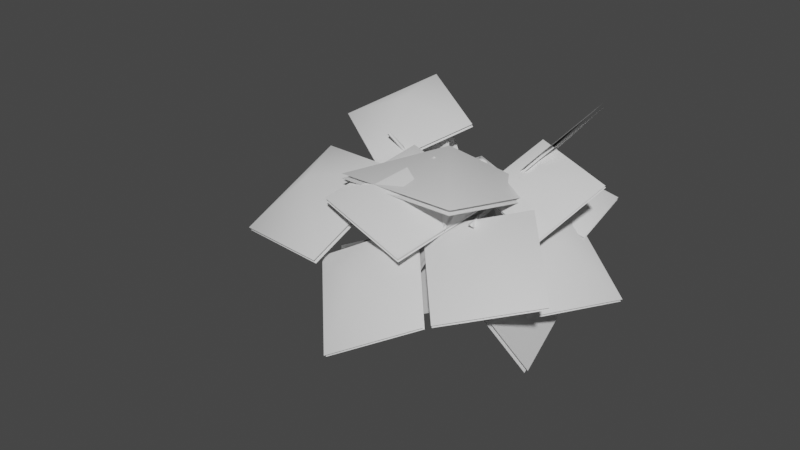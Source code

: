 # Source: fe_canopy_01-01-6.blend  (saved by Blender 3.0.42; exported with 4.5.12 LTS)
import bpy
from mathutils import Matrix  # noqa: F401  (used for matrix-valued properties, if any)

bpy.ops.wm.read_factory_settings(use_empty=True)
scene = bpy.context.scene
scene.name = 'Scene'

# ---- collections
col_collection_2 = bpy.data.collections.new('Collection 2'); scene.collection.children.link(col_collection_2)

# ---- materials (node trees are filled in below, after node groups)
mat_material = bpy.data.materials.new('Material')
mat_material.use_transparent_shadow = False

# ---- material node trees
mat_material.use_nodes = True; mat_material.node_tree.nodes.clear()
_N = mat_material.node_tree.nodes; _L = mat_material.node_tree.links
n0 = _N.new('ShaderNodeBsdfPrincipled'); n0.name = 'Principled BSDF'; n0.location = (10, 300)
n0.distribution = 'GGX'
n0.subsurface_method = 'RANDOM_WALK_SKIN'
n0.inputs[3].default_value = 1.45
n0.inputs[27].default_value = (0.0, 0.0, 0.0, 1.0)
n0.inputs[28].default_value = 1.0
n1 = _N.new('ShaderNodeOutputMaterial'); n1.name = 'Material Output'; n1.location = (300, 300)
_L.new(n0.outputs[0], n1.inputs[0])
n1.is_active_output = True

# ---- world
world_world = bpy.data.worlds.new('World'); scene.world = world_world
world_world.use_nodes = True; world_world.node_tree.nodes.clear()
_N = world_world.node_tree.nodes; _L = world_world.node_tree.links
n0 = _N.new('ShaderNodeOutputWorld'); n0.name = 'World Output'; n0.location = (300, 300)
n1 = _N.new('ShaderNodeBackground'); n1.name = 'Background'; n1.location = (10, 300)
n1.inputs[0].default_value = (0.05088, 0.05088, 0.05088, 1.0)
_L.new(n1.outputs[0], n0.inputs[0])
n0.is_active_output = True
world_world.color = (0.05088, 0.05088, 0.05088)
world_world.use_sun_shadow = False
world_world.sun_shadow_jitter_overblur = 0.0

# ---- meshes
me_0x07719003_gmdl = bpy.data.meshes.new('0x07719003.gmdl')
me_0x07719003_gmdl.from_pydata([(0.0569, 0.02308, 0.009961), (0.01811, 0.003598, -0.04937), (-0.005973, 0.07351, -0.01697), (0.01041, 0.05054, 0.05984), (-0.03659, -0.3046, 0.05002), (0.0235, -0.3085, 0.01026), (-0.1529, -1.137, 0.2781), (-0.1196, -1.163, 0.2576), (-0.1012, -1.145, 0.2944), (-0.02089, -0.5151, -0.0148), (0.02971, -0.4601, -0.03106), (0.1886, -0.6335, -0.1176), (0.1044, -0.691, -0.1525), (-0.07472, -0.4488, 0.0005635), (-0.08381, -0.3051, -0.05305), (-0.01207, -0.3075, -0.05506), (-0.05771, 0.01413, -0.04957), (-0.07141, 0.04492, 0.01917), (-0.09634, -0.2945, 0.01311), (-0.06365, -0.4736, 0.06343), (-0.02089, -0.5151, -0.0148), (0.1088, -0.7275, -0.04707), (-0.0152, -0.548, 0.04689), (0.0619, -0.5106, 0.03895), (0.1959, -0.6708, -0.02421), (0.5632, -0.7162, 0.09207), (0.6118, -0.6906, 0.06259), (0.6005, -0.6738, 0.1035), (-0.3944, -0.6652, 0.08631), (-0.3625, -0.6706, 0.1231), (-0.3894, -0.6083, 0.1051), (0.3346, -0.5418, -0.06338), (0.3454, -0.597, -0.04419), (0.1999, -0.7558, -0.1003), (0.3232, -0.5531, -0.01567), (0.3792, -0.546, -0.0613), (0.6118, -0.6906, 0.06259), (0.3757, -0.5447, -0.006085), (0.3757, -0.5447, -0.006085), (-0.1052, -0.8031, -0.02544), (-0.154, -0.8031, 0.02015), (-0.2198, -0.7091, 0.1291), (-0.2727, -0.6798, 0.07245), (-0.2697, -0.6378, 0.1272), (0.0235, -0.3085, 0.01026), (-0.03502, -0.616, 0.4697), (-0.0196, -0.6907, 0.438), (0.04358, -0.6251, 0.4526), (0.003718, -0.4414, 0.09713), (0.03336, -0.4999, 0.07817), (0.06121, -0.4272, 0.1131), (0.06121, -0.4272, 0.1131), (-0.4138, -0.8752, 0.006729), (-0.4115, -0.8745, -0.07118), (-0.3725, -0.9573, -0.07029), (-0.07803, -0.8371, 0.03597), (-0.1495, -0.8553, 0.02329), (-0.1299, -0.8603, -0.01589), (-0.1495, -0.8553, 0.02329), (-0.1012, -1.145, 0.2944), (-0.4115, -0.8745, -0.07118), (-0.4115, -0.8745, -0.07118), (-0.3894, -0.6083, 0.1051), (-0.07141, 0.04492, 0.01917), (-0.05771, 0.01413, -0.04957), (0.0569, 0.02308, 0.009961), (0.4311, -0.2931, 0.09889), (0.4193, -0.3167, 0.1306), (0.4695, -0.3214, 0.09775), (0.3757, -0.5447, -0.006085), (0.1959, -0.6708, -0.02421), (0.888, -0.3695, -0.1201), (0.2015, -0.4817, 0.0877), (0.5561, -0.0819, 0.2069), (0.5634, -0.08367, 0.2299), (0.8037, 0.344, -0.01335), (0.1172, 0.2318, 0.1945), (0.8952, -0.3713, -0.09736), (0.2088, -0.4835, 0.1107), (0.11, 0.2335, 0.1715), (0.7964, 0.3458, -0.03634), (0.2645, -0.9966, 0.05187), (0.6177, -0.1398, -0.04427), (0.9274, -0.7704, -0.004412), (0.9424, -0.7737, 0.02274), (1.017, -1.352, -0.3653), (1.37, -0.4952, -0.4613), (0.2793, -0.9998, 0.07866), (0.6326, -0.1431, -0.01712), (1.355, -0.4919, -0.4884), (1.002, -1.349, -0.3924), (-0.3101, -1.217, -0.2411), (-0.04902, -0.9884, 0.4198), (-0.07691, -1.5, 0.186), (-0.09401, -1.514, 0.1976), (0.1476, -1.806, -0.2182), (0.4086, -1.578, 0.4427), (-0.327, -1.23, -0.2297), (-0.06612, -1.002, 0.4313), (0.4257, -1.564, 0.4312), (0.1647, -1.792, -0.2297), (-0.3923, -0.3584, 0.06234), (-0.01125, -1.418, -0.1259), (-0.6838, -0.9839, -0.4484), (-0.7162, -0.9971, -0.4348), (-0.877, -0.3549, -0.9708), (-0.496, -1.414, -1.159), (-0.4244, -0.3715, 0.0757), (-0.04373, -1.431, -0.1123), (-0.4635, -1.401, -1.172), (-0.8445, -0.3417, -0.9843), (-0.003436, -0.251, 0.1622), (-0.3424, -0.7751, -0.07774), (-0.497, -0.3544, 0.1536), (-0.5043, -0.3591, 0.1741), (-0.5439, 0.1352, 0.08209), (-0.8829, -0.3889, -0.1578), (-0.01064, -0.2556, 0.1825), (-0.3497, -0.7797, -0.05722), (-0.8756, -0.3842, -0.1783), (-0.5366, 0.1399, 0.06157), (-0.5155, -0.5172, 0.2251), (0.6775, -0.6328, 0.3086), (0.0005592, -1.095, 0.6947), (-0.001388, -1.087, 0.7338), (-0.6476, -1.679, 0.5035), (0.5453, -1.795, 0.5872), (-0.5174, -0.5091, 0.2637), (0.6755, -0.6246, 0.3477), (0.5473, -1.803, 0.548), (-0.6456, -1.687, 0.4644), (0.5974, -0.835, 0.6103), (-0.01862, -0.4947, -0.0395), (0.1389, 0.3954, 0.2774), (0.755, 0.05508, 0.9271), (0.5738, -0.8382, 0.6309), (0.7311, 0.05185, 0.948), (0.115, 0.3922, 0.2983), (-0.04248, -0.4979, -0.01857), (0.8147, -0.5727, -0.8226), (0.1077, -0.7304, -0.06891), (0.4539, -1.709, 0.05101), (1.161, -1.552, -0.7026), (0.7921, -0.5836, -0.8461), (1.138, -1.563, -0.7264), (0.431, -1.72, 0.02722), (0.08481, -0.7414, -0.09271), (-0.6016, -0.7239, -0.4042), (-0.09708, -0.6043, 0.006047), (-0.5076, -0.368, 0.443), (-1.012, -0.4877, 0.03281), (-0.5993, -0.7045, -0.4124), (-1.01, -0.4681, 0.02444), (-0.5052, -0.3484, 0.4346), (-0.09469, -0.5846, -0.002322), (-0.4147, -1.253, -0.2739), (-0.09711, -0.7548, 0.04312), (0.05153, -0.4738, -0.5476), (-0.2662, -0.9724, -0.8647), (-0.3959, -1.265, -0.2747), (-0.2471, -0.984, -0.8654), (0.07057, -0.4855, -0.5484), (-0.07807, -0.7665, 0.04237)], [], [(0, 1, 2), (4, 5, 3), (3, 5, 0), (6, 7, 8), (9, 10, 12), (10, 11, 12), (15, 10, 14), (13, 14, 10), (1, 16, 2), (16, 17, 2), (17, 3, 2), (3, 0, 2), (19, 18, 13), (18, 14, 13), (22, 20, 21), (20, 12, 21), (10, 23, 11), (23, 24, 11), (25, 26, 27), (28, 29, 30), (33, 11, 32), (11, 31, 32), (11, 24, 31), (24, 34, 31), (35, 36, 32), (32, 36, 25), (35, 37, 26), (37, 27, 26), (27, 38, 25), (38, 32, 25), (12, 39, 21), (39, 40, 21), (41, 42, 9), (13, 9, 42), (9, 22, 41), (19, 43, 22), (22, 43, 41), (13, 42, 19), (19, 42, 43), (23, 10, 44), (44, 10, 15), (45, 46, 47), (19, 48, 18), (48, 4, 18), (49, 5, 50), (50, 4, 48), (48, 49, 45), (49, 46, 45), (50, 47, 49), (49, 47, 46), (48, 45, 51), (51, 45, 47), (52, 53, 54), (55, 40, 56), (39, 55, 57), (7, 57, 8), (57, 55, 8), (57, 7, 58), (58, 7, 6), (6, 59, 56), (55, 56, 59), (52, 40, 60), (40, 39, 60), (54, 61, 57), (39, 57, 61), (57, 56, 54), (40, 52, 56), (56, 52, 54), (42, 41, 28), (41, 29, 28), (28, 62, 42), (43, 42, 62), (41, 43, 29), (43, 30, 29), (12, 11, 33), (21, 40, 33), (33, 40, 55), (24, 21, 33), (4, 3, 18), (17, 18, 3), (18, 63, 14), (63, 16, 14), (1, 15, 64), (14, 64, 15), (5, 15, 65), (15, 1, 65), (22, 48, 19), (33, 32, 24), (24, 32, 34), (31, 35, 32), (34, 32, 37), (66, 67, 68), (31, 34, 66), (34, 67, 66), (34, 69, 67), (69, 68, 67), (37, 35, 68), (31, 66, 35), (35, 66, 68), (21, 70, 22), (70, 23, 22), (49, 22, 23), (9, 13, 10), (23, 5, 49), (5, 4, 50), (48, 22, 49), (12, 33, 39), (33, 55, 39), (71, 72, 73), (74, 75, 76), (77, 75, 74), (78, 74, 76), (77, 74, 78), (73, 72, 79), (80, 73, 79), (71, 73, 80), (81, 82, 83), (84, 85, 86), (87, 85, 84), (88, 84, 86), (87, 84, 88), (83, 82, 89), (90, 83, 89), (81, 83, 90), (91, 92, 93), (94, 95, 96), (97, 95, 94), (98, 94, 96), (97, 94, 98), (93, 92, 99), (100, 93, 99), (91, 93, 100), (101, 102, 103), (104, 105, 106), (107, 105, 104), (108, 104, 106), (107, 104, 108), (103, 102, 109), (110, 103, 109), (101, 103, 110), (111, 112, 113), (114, 115, 116), (117, 115, 114), (118, 114, 116), (117, 114, 118), (113, 112, 119), (120, 113, 119), (111, 113, 120), (121, 122, 123), (124, 125, 126), (127, 125, 124), (128, 124, 126), (127, 124, 128), (123, 122, 129), (130, 123, 129), (121, 123, 130), (131, 132, 134), (132, 133, 134), (135, 136, 138), (136, 137, 138), (139, 140, 142), (140, 141, 142), (143, 144, 146), (144, 145, 146), (147, 148, 150), (148, 149, 150), (151, 152, 154), (152, 153, 154), (155, 156, 158), (156, 157, 158), (159, 160, 162), (160, 161, 162)])
me_0x07719003_gmdl.polygons.foreach_set('use_smooth', [True] * 172)
_uv = me_0x07719003_gmdl.uv_layers.new(name='UVMap')
_uv.uv.foreach_set('vector', [0.1351, -0.6305, 0.1347, -0.6272, 0.1345, -0.6253, 0.1707, -0.6249, 0.1705, -0.6264, 0.1347, -0.6272, 0.1347, -0.6272, 0.1705, -0.6264, 0.1351, -0.6305, 0.295, -0.5876, 0.2952, -0.5882, 0.2966, -0.59, 0.1939, -0.6147, 0.187, -0.6208, 0.2293, -0.6106, 0.187, -0.6208, 0.2293, -0.6157, 0.2293, -0.6106, 0.1681, -0.6231, 0.187, -0.6208, 0.1674, -0.6174, 0.1838, -0.6149, 0.1674, -0.6174, 0.187, -0.6208, 0.1347, -0.6272, 0.134, -0.6214, 0.1345, -0.6253, 0.134, -0.6214, 0.1339, -0.6208, 0.1345, -0.6253, 0.1339, -0.6208, 0.1347, -0.6272, 0.1345, -0.6253, 0.1347, -0.6272, 0.1351, -0.6305, 0.1345, -0.6253, 0.1851, -0.6157, 0.1682, -0.6169, 0.1838, -0.6149, 0.1682, -0.6169, 0.1674, -0.6174, 0.1838, -0.6149, 0.1949, -0.6154, 0.1939, -0.6147, 0.2289, -0.6116, 0.1939, -0.6147, 0.2293, -0.6106, 0.2289, -0.6116, 0.187, -0.6208, 0.1879, -0.624, 0.2293, -0.6157, 0.1879, -0.624, 0.2294, -0.6166, 0.2293, -0.6157, 0.2812, -0.6271, 0.2797, -0.6294, 0.2799, -0.6295, 0.2251, -0.5787, 0.2273, -0.5805, 0.2259, -0.578, 0.2387, -0.6142, 0.2293, -0.6157, 0.2553, -0.6196, 0.2293, -0.6157, 0.2497, -0.6226, 0.2553, -0.6196, 0.2293, -0.6157, 0.2294, -0.6166, 0.2497, -0.6226, 0.2294, -0.6166, 0.25, -0.6228, 0.2497, -0.6226, 0.2564, -0.6239, 0.2797, -0.6294, 0.2553, -0.6196, 0.2553, -0.6196, 0.2797, -0.6294, 0.2812, -0.6271, 0.2564, -0.6239, 0.257, -0.6244, 0.2797, -0.6294, 0.257, -0.6244, 0.2799, -0.6295, 0.2797, -0.6294, 0.2799, -0.6295, 0.257, -0.6244, 0.2812, -0.6271, 0.257, -0.6244, 0.2553, -0.6196, 0.2812, -0.6271, 0.2293, -0.6106, 0.2697, -0.5937, 0.2289, -0.6116, 0.2697, -0.5937, 0.2687, -0.5936, 0.2289, -0.6116, 0.2019, -0.6, 0.1974, -0.5987, 0.1939, -0.6147, 0.1838, -0.6149, 0.1939, -0.6147, 0.1974, -0.5987, 0.1939, -0.6147, 0.1949, -0.6154, 0.2019, -0.6, 0.1851, -0.6157, 0.1972, -0.5979, 0.1949, -0.6154, 0.1949, -0.6154, 0.1972, -0.5979, 0.2019, -0.6, 0.1838, -0.6149, 0.1974, -0.5987, 0.1851, -0.6157, 0.1851, -0.6157, 0.1974, -0.5987, 0.1972, -0.5979, 0.1879, -0.624, 0.187, -0.6208, 0.1705, -0.6264, 0.1705, -0.6264, 0.187, -0.6208, 0.1681, -0.6231, 0.2302, -0.6441, 0.2314, -0.6417, 0.2307, -0.6448, 0.1851, -0.6157, 0.19, -0.6269, 0.1682, -0.6169, 0.19, -0.6269, 0.1707, -0.6249, 0.1682, -0.6169, 0.1967, -0.6281, 0.1705, -0.6264, 0.1942, -0.6322, 0.1942, -0.6322, 0.1707, -0.6249, 0.19, -0.6269, 0.19, -0.6269, 0.1967, -0.6281, 0.2302, -0.6441, 0.1967, -0.6281, 0.2314, -0.6417, 0.2302, -0.6441, 0.1942, -0.6322, 0.2307, -0.6448, 0.1967, -0.6281, 0.1967, -0.6281, 0.2307, -0.6448, 0.2314, -0.6417, 0.19, -0.6269, 0.2302, -0.6441, 0.1942, -0.6322, 0.1942, -0.6322, 0.2302, -0.6441, 0.2307, -0.6448, 0.2776, -0.5731, 0.2778, -0.5729, 0.2806, -0.573, 0.2737, -0.5968, 0.2687, -0.5936, 0.2745, -0.5917, 0.2697, -0.5937, 0.2737, -0.5968, 0.2744, -0.5917, 0.2952, -0.5882, 0.2744, -0.5917, 0.2966, -0.59, 0.2744, -0.5917, 0.2737, -0.5968, 0.2966, -0.59, 0.2744, -0.5917, 0.2952, -0.5882, 0.2745, -0.5917, 0.2745, -0.5917, 0.2952, -0.5882, 0.295, -0.5876, 0.295, -0.5876, 0.2966, -0.59, 0.2745, -0.5917, 0.2737, -0.5968, 0.2745, -0.5917, 0.2966, -0.59, 0.2776, -0.5731, 0.2687, -0.5936, 0.2778, -0.5729, 0.2687, -0.5936, 0.2697, -0.5937, 0.2778, -0.5729, 0.2806, -0.573, 0.2778, -0.5729, 0.2744, -0.5917, 0.2697, -0.5937, 0.2744, -0.5917, 0.2778, -0.5729, 0.2744, -0.5917, 0.2745, -0.5917, 0.2806, -0.573, 0.2687, -0.5936, 0.2776, -0.5731, 0.2745, -0.5917, 0.2745, -0.5917, 0.2776, -0.5731, 0.2806, -0.573, 0.1974, -0.5987, 0.2019, -0.6, 0.2251, -0.5787, 0.2019, -0.6, 0.2273, -0.5805, 0.2251, -0.5787, 0.2251, -0.5787, 0.2259, -0.578, 0.1974, -0.5987, 0.1972, -0.5979, 0.1974, -0.5987, 0.2259, -0.578, 0.2019, -0.6, 0.1972, -0.5979, 0.2273, -0.5805, 0.1972, -0.5979, 0.2259, -0.578, 0.2273, -0.5805, 0.2293, -0.6106, 0.2293, -0.6157, 0.2387, -0.6142, 0.2289, -0.6116, 0.2687, -0.5936, 0.2387, -0.6142, 0.2387, -0.6142, 0.2687, -0.5936, 0.2737, -0.5968, 0.2294, -0.6166, 0.2289, -0.6116, 0.2387, -0.6142, 0.1707, -0.6249, 0.1347, -0.6272, 0.1682, -0.6169, 0.1339, -0.6208, 0.1682, -0.6169, 0.1347, -0.6272, 0.1682, -0.6169, 0.1339, -0.6208, 0.1674, -0.6174, 0.1339, -0.6208, 0.134, -0.6214, 0.1674, -0.6174, 0.1347, -0.6272, 0.1681, -0.6231, 0.134, -0.6214, 0.1674, -0.6174, 0.134, -0.6214, 0.1681, -0.6231, 0.1705, -0.6264, 0.1681, -0.6231, 0.1351, -0.6305, 0.1681, -0.6231, 0.1347, -0.6272, 0.1351, -0.6305, 0.1949, -0.6154, 0.19, -0.6269, 0.1851, -0.6157, 0.2387, -0.6142, 0.2553, -0.6196, 0.2294, -0.6166, 0.2294, -0.6166, 0.2553, -0.6196, 0.25, -0.6228, 0.2497, -0.6226, 0.2564, -0.6239, 0.2553, -0.6196, 0.25, -0.6228, 0.2553, -0.6196, 0.257, -0.6244, 0.2637, -0.6405, 0.2639, -0.6405, 0.2672, -0.6397, 0.2497, -0.6226, 0.25, -0.6228, 0.2637, -0.6405, 0.25, -0.6228, 0.2639, -0.6405, 0.2637, -0.6405, 0.25, -0.6228, 0.257, -0.6244, 0.2639, -0.6405, 0.257, -0.6244, 0.2672, -0.6397, 0.2639, -0.6405, 0.257, -0.6244, 0.2564, -0.6239, 0.2672, -0.6397, 0.2497, -0.6226, 0.2637, -0.6405, 0.2564, -0.6239, 0.2564, -0.6239, 0.2637, -0.6405, 0.2672, -0.6397, 0.2289, -0.6116, 0.2294, -0.6166, 0.1949, -0.6154, 0.2294, -0.6166, 0.1879, -0.624, 0.1949, -0.6154, 0.1967, -0.6281, 0.1949, -0.6154, 0.1879, -0.624, 0.1939, -0.6147, 0.1838, -0.6149, 0.187, -0.6208, 0.1879, -0.624, 0.1705, -0.6264, 0.1967, -0.6281, 0.1705, -0.6264, 0.1707, -0.6249, 0.1942, -0.6322, 0.19, -0.6269, 0.1949, -0.6154, 0.1967, -0.6281, 0.2293, -0.6106, 0.2387, -0.6142, 0.2697, -0.5937, 0.2387, -0.6142, 0.2737, -0.5968, 0.2697, -0.5937, 0.1086, -0.5809, 0.2026, -0.5798, 0.1572, -0.529, 0.05845, -0.529, 0.00946, -0.4777, 0.1045, -0.4781, 0.009822, -0.5809, 0.00946, -0.4777, 0.05845, -0.529, 0.1038, -0.5798, 0.05845, -0.529, 0.1045, -0.4781, 0.009822, -0.5809, 0.05845, -0.529, 0.1038, -0.5798, 0.1572, -0.529, 0.2026, -0.5798, 0.2033, -0.4781, 0.1082, -0.4777, 0.1572, -0.529, 0.2033, -0.4781, 0.1086, -0.5809, 0.1572, -0.529, 0.1082, -0.4777, 0.129, -0.4699, 0.2442, -0.4699, 0.1866, -0.4124, 0.06502, -0.4124, 0.007437, -0.3549, 0.1226, -0.3549, 0.007437, -0.4699, 0.007437, -0.3549, 0.06502, -0.4124, 0.1226, -0.4699, 0.06502, -0.4124, 0.1226, -0.3549, 0.007437, -0.4699, 0.06502, -0.4124, 0.1226, -0.4699, 0.1866, -0.4124, 0.2442, -0.4699, 0.2442, -0.3549, 0.129, -0.3549, 0.1866, -0.4124, 0.2442, -0.3549, 0.129, -0.4699, 0.1866, -0.4124, 0.129, -0.3549, 0.1077, -0.5812, 0.2036, -0.5803, 0.1568, -0.5283, 0.05803, -0.5283, 0.009986, -0.4778, 0.1048, -0.4782, 0.008864, -0.5812, 0.009986, -0.4778, 0.05803, -0.5283, 0.1048, -0.5803, 0.05803, -0.5283, 0.1048, -0.4782, 0.008864, -0.5812, 0.05803, -0.5283, 0.1048, -0.5803, 0.1568, -0.5283, 0.2036, -0.5803, 0.2036, -0.4782, 0.1088, -0.4778, 0.1568, -0.5283, 0.2036, -0.4782, 0.1077, -0.5812, 0.1568, -0.5283, 0.1088, -0.4778, 0.129, -0.4699, 0.2442, -0.4699, 0.1866, -0.4124, 0.06502, -0.4124, 0.007437, -0.3549, 0.1226, -0.3549, 0.007437, -0.4699, 0.007437, -0.3549, 0.06502, -0.4124, 0.1226, -0.4699, 0.06502, -0.4124, 0.1226, -0.3549, 0.007437, -0.4699, 0.06502, -0.4124, 0.1226, -0.4699, 0.1866, -0.4124, 0.2442, -0.4699, 0.2442, -0.3549, 0.129, -0.3549, 0.1866, -0.4124, 0.2442, -0.3549, 0.129, -0.4699, 0.1866, -0.4124, 0.129, -0.3549, 0.1089, -0.5796, 0.2036, -0.5803, 0.1571, -0.5291, 0.05835, -0.5291, 0.01008, -0.4771, 0.1048, -0.4784, 0.01008, -0.5796, 0.01008, -0.4771, 0.05835, -0.5291, 0.1048, -0.5803, 0.05835, -0.5291, 0.1048, -0.4784, 0.01008, -0.5796, 0.05835, -0.5291, 0.1048, -0.5803, 0.1571, -0.5291, 0.2036, -0.5803, 0.2036, -0.4784, 0.1089, -0.4771, 0.1571, -0.5291, 0.2036, -0.4784, 0.1089, -0.5796, 0.1571, -0.5291, 0.1089, -0.4771, 0.129, -0.4699, 0.2442, -0.4699, 0.1866, -0.4124, 0.06502, -0.4124, 0.007437, -0.3549, 0.1226, -0.3549, 0.007437, -0.4699, 0.007437, -0.3549, 0.06502, -0.4124, 0.1226, -0.4699, 0.06502, -0.4124, 0.1226, -0.3549, 0.007437, -0.4699, 0.06502, -0.4124, 0.1226, -0.4699, 0.1866, -0.4124, 0.2442, -0.4699, 0.2442, -0.3549, 0.129, -0.3549, 0.1866, -0.4124, 0.2442, -0.3549, 0.129, -0.4699, 0.1866, -0.4124, 0.129, -0.3549, 0.2156, -0.5574, 0.29, -0.5565, 0.2153, -0.4808, 0.29, -0.5565, 0.2906, -0.4811, 0.2153, -0.4808, 0.2156, -0.5574, 0.2153, -0.4808, 0.29, -0.5565, 0.2153, -0.4808, 0.2906, -0.4811, 0.29, -0.5565, 0.2156, -0.5574, 0.29, -0.5565, 0.2153, -0.4808, 0.29, -0.5565, 0.2906, -0.4811, 0.2153, -0.4808, 0.2156, -0.5574, 0.2153, -0.4808, 0.29, -0.5565, 0.2153, -0.4808, 0.2906, -0.4811, 0.29, -0.5565, 0.2156, -0.5574, 0.29, -0.5565, 0.2153, -0.4808, 0.29, -0.5565, 0.2906, -0.4811, 0.2153, -0.4808, 0.2156, -0.5574, 0.2153, -0.4808, 0.29, -0.5565, 0.2153, -0.4808, 0.2906, -0.4811, 0.29, -0.5565, 0.2156, -0.5574, 0.29, -0.5565, 0.2153, -0.4808, 0.29, -0.5565, 0.2906, -0.4811, 0.2153, -0.4808, 0.2156, -0.5574, 0.2153, -0.4808, 0.29, -0.5565, 0.2153, -0.4808, 0.2906, -0.4811, 0.29, -0.5565])
me_0x07719003_gmdl.use_remesh_fix_poles = True
me_0x07719003_gmdl.use_remesh_preserve_attributes = False
me_0x07719003_gmdl.update()
me_0x077041c6_gmdl = bpy.data.meshes.new('0x077041C6.gmdl')
me_0x077041c6_gmdl.from_pydata([(0.05764, 0.03908, 0.02501), (0.01886, 0.0196, -0.03432), (-0.005227, 0.08951, -0.001922), (0.01115, 0.06654, 0.07489), (-0.03728, -0.4305, 0.04654), (0.02204, -0.4493, 0.007059), (0.04576, -1.976, 0.2552), (0.04974, -1.984, 0.238), (0.06585, -1.978, 0.2448), (-0.1527, -0.7735, 0.02805), (-0.08645, -0.7441, 0.003774), (-0.02206, -1.081, -0.03992), (-0.08255, -1.098, -0.04777), (-0.1788, -0.6908, 0.02966), (-0.08474, -0.4319, -0.05641), (-0.01344, -0.4477, -0.05831), (-0.05696, 0.03013, -0.03452), (-0.07066, 0.06092, 0.03422), (-0.09519, -0.4127, 0.008768), (-0.175, -0.7064, 0.09626), (-0.1527, -0.7735, 0.02805), (-0.07265, -1.121, 0.01314), (-0.157, -0.7948, 0.0948), (-0.07194, -0.7895, 0.08265), (-0.01233, -1.104, 0.01374), (0.5144, -1.493, 0.3659), (0.5614, -1.487, 0.3492), (0.5544, -1.478, 0.384), (-0.7164, -1.004, 0.6346), (-0.6981, -1.012, 0.6509), (-0.7091, -0.9765, 0.6499), (0.3228, -1.074, 0.1961), (0.3131, -1.129, 0.2083), (-0.03431, -1.152, -0.02831), (0.3004, -1.089, 0.2412), (0.3557, -1.102, 0.2057), (0.5614, -1.487, 0.3492), (0.3477, -1.109, 0.2482), (0.3477, -1.109, 0.2482), (-0.2165, -1.48, 0.03769), (-0.2202, -1.49, 0.103), (-0.4505, -0.8834, 0.3572), (-0.4752, -0.8607, 0.3262), (-0.4663, -0.8374, 0.3551), (0.02204, -0.4493, 0.007059), (-0.03176, -1.247, 0.7137), (-0.03247, -1.278, 0.6743), (0.0127, -1.25, 0.6921), (-0.09943, -0.6949, 0.1257), (-0.09333, -0.7625, 0.1184), (-0.04012, -0.6996, 0.1406), (-0.04012, -0.6996, 0.1406), (-0.5534, -1.655, 0.2866), (-0.5651, -1.653, 0.2738), (-0.5589, -1.67, 0.2649), (-0.1553, -1.518, 0.05722), (-0.2155, -1.541, 0.09385), (-0.2284, -1.539, 0.05206), (-0.2155, -1.541, 0.09385), (0.06585, -1.978, 0.2448), (-0.5651, -1.653, 0.2738), (-0.5651, -1.653, 0.2738), (-0.7091, -0.9765, 0.6499), (-0.07066, 0.06092, 0.03422), (-0.05696, 0.03013, -0.03452), (0.05764, 0.03908, 0.02501), (0.5792, -0.847, 0.5293), (0.5553, -0.8681, 0.5531), (0.6013, -0.8869, 0.5231), (0.3477, -1.109, 0.2482), (-0.01233, -1.104, 0.01374), (0.9257, -1.123, 0.1915), (0.2283, -0.9779, 0.3569), (0.7005, -0.8266, 0.5984), (0.7032, -0.838, 0.6197), (1.133, -0.5059, 0.5252), (0.436, -0.3608, 0.6908), (0.9283, -1.134, 0.2125), (0.231, -0.9893, 0.3783), (0.4333, -0.3494, 0.6695), (1.131, -0.4944, 0.5039), (0.133, -1.568, 0.2166), (0.8265, -1.043, 0.4008), (0.784, -1.704, 0.3012), (0.7882, -1.719, 0.3267), (0.6788, -2.152, -0.174), (1.372, -1.627, 0.01026), (0.1372, -1.582, 0.2418), (0.8307, -1.057, 0.4263), (1.368, -1.612, -0.01519), (0.6745, -2.137, -0.1995), (-0.6233, -1.927, -0.1399), (0.1021, -1.599, 0.2508), (-0.02253, -2.197, -0.02245), (-0.02447, -2.217, -0.001453), (-0.1185, -2.489, -0.6057), (0.6069, -2.161, -0.2149), (-0.6252, -1.947, -0.1192), (0.1002, -1.62, 0.2718), (0.6089, -2.14, -0.2359), (-0.1165, -2.468, -0.6267), (-0.3849, -1.201, 0.4329), (-0.5345, -2.115, -0.08722), (-1.033, -1.663, 0.3473), (-1.041, -1.68, 0.3778), (-1.418, -0.974, 0.3311), (-1.567, -1.888, -0.1889), (-0.3926, -1.217, 0.4631), (-0.5423, -2.131, -0.05668), (-1.56, -1.872, -0.2195), (-1.41, -0.9579, 0.3006), (-0.2194, -0.4511, 0.6619), (-0.6988, -1.141, 0.3615), (-0.8421, -0.6589, 0.8087), (-0.843, -0.6702, 0.8361), (-0.9719, -0.01015, 0.8507), (-1.451, -0.6997, 0.5504), (-0.2203, -0.4623, 0.689), (-0.6997, -1.152, 0.3889), (-1.45, -0.6884, 0.523), (-0.971, 0.001164, 0.8232), (-0.437, -0.9803, 0.5827), (0.4728, -1.148, 0.4043), (-0.05347, -1.578, 0.6129), (-0.04923, -1.587, 0.6428), (-0.6422, -1.878, 0.3812), (0.2676, -2.046, 0.2029), (-0.4328, -0.9889, 0.6121), (0.4771, -1.157, 0.4341), (0.2634, -2.037, 0.1731), (-0.6464, -1.869, 0.3514), (0.2436, -0.9848, 0.4793), (-0.0975, -0.7388, 0.1015), (0.1942, -0.2569, 0.1516), (0.5353, -0.5029, 0.5294), (0.2323, -0.9794, 0.493), (0.5238, -0.4974, 0.5433), (0.1827, -0.2514, 0.1655), (-0.1089, -0.7333, 0.1154), (0.3057, -1.272, -0.5671), (-0.05231, -1.079, -0.005113), (-0.007124, -1.724, 0.2445), (0.351, -1.917, -0.3175), (0.2862, -1.277, -0.5776), (0.3312, -1.922, -0.3282), (-0.02689, -1.73, 0.2338), (-0.07208, -1.085, -0.01577), (-0.8422, -0.8019, -0.1425), (-0.2427, -0.8123, 0.163), (-0.492, -0.4393, 0.6647), (-1.091, -0.429, 0.3592), (-0.8364, -0.7835, -0.1533), (-1.086, -0.4103, 0.3483), (-0.4861, -0.4207, 0.6538), (-0.2369, -0.7936, 0.1521), (-0.4762, -1.871, -0.002247), (-0.1324, -1.408, 0.07497), (-0.425, -1.122, -0.3386), (-0.7689, -1.585, -0.4158), (-0.4642, -1.878, -0.01547), (-0.7567, -1.592, -0.4292), (-0.4127, -1.129, -0.352), (-0.1201, -1.415, 0.06158)], [], [(0, 1, 2), (4, 5, 3), (3, 5, 0), (6, 7, 8), (9, 10, 12), (10, 11, 12), (15, 10, 14), (13, 14, 10), (1, 16, 2), (16, 17, 2), (17, 3, 2), (3, 0, 2), (19, 18, 13), (18, 14, 13), (22, 20, 21), (20, 12, 21), (10, 23, 11), (23, 24, 11), (25, 26, 27), (28, 29, 30), (33, 11, 32), (11, 31, 32), (11, 24, 31), (24, 34, 31), (35, 36, 32), (32, 36, 25), (35, 37, 26), (37, 27, 26), (27, 38, 25), (38, 32, 25), (12, 39, 21), (39, 40, 21), (41, 42, 9), (13, 9, 42), (9, 22, 41), (19, 43, 22), (22, 43, 41), (13, 42, 19), (19, 42, 43), (23, 10, 44), (44, 10, 15), (45, 46, 47), (19, 48, 18), (48, 4, 18), (49, 5, 50), (50, 4, 48), (48, 49, 45), (49, 46, 45), (50, 47, 49), (49, 47, 46), (48, 45, 51), (51, 45, 47), (52, 53, 54), (55, 40, 56), (39, 55, 57), (7, 57, 8), (57, 55, 8), (57, 7, 58), (58, 7, 6), (6, 59, 56), (55, 56, 59), (52, 40, 60), (40, 39, 60), (54, 61, 57), (39, 57, 61), (57, 56, 54), (40, 52, 56), (56, 52, 54), (42, 41, 28), (41, 29, 28), (28, 62, 42), (43, 42, 62), (41, 43, 29), (43, 30, 29), (12, 11, 33), (21, 40, 33), (33, 40, 55), (24, 21, 33), (4, 3, 18), (17, 18, 3), (18, 63, 14), (63, 16, 14), (1, 15, 64), (14, 64, 15), (5, 15, 65), (15, 1, 65), (22, 48, 19), (33, 32, 24), (24, 32, 34), (31, 35, 32), (34, 32, 37), (66, 67, 68), (31, 34, 66), (34, 67, 66), (34, 69, 67), (69, 68, 67), (37, 35, 68), (31, 66, 35), (35, 66, 68), (21, 70, 22), (70, 23, 22), (49, 22, 23), (9, 13, 10), (23, 5, 49), (5, 4, 50), (48, 22, 49), (12, 33, 39), (33, 55, 39), (71, 72, 73), (74, 75, 76), (77, 75, 74), (78, 74, 76), (77, 74, 78), (73, 72, 79), (80, 73, 79), (71, 73, 80), (81, 82, 83), (84, 85, 86), (87, 85, 84), (88, 84, 86), (87, 84, 88), (83, 82, 89), (90, 83, 89), (81, 83, 90), (91, 92, 93), (94, 95, 96), (97, 95, 94), (98, 94, 96), (97, 94, 98), (93, 92, 99), (100, 93, 99), (91, 93, 100), (101, 102, 103), (104, 105, 106), (107, 105, 104), (108, 104, 106), (107, 104, 108), (103, 102, 109), (110, 103, 109), (101, 103, 110), (111, 112, 113), (114, 115, 116), (117, 115, 114), (118, 114, 116), (117, 114, 118), (113, 112, 119), (120, 113, 119), (111, 113, 120), (121, 122, 123), (124, 125, 126), (127, 125, 124), (128, 124, 126), (127, 124, 128), (123, 122, 129), (130, 123, 129), (121, 123, 130), (131, 132, 134), (132, 133, 134), (135, 136, 138), (136, 137, 138), (139, 140, 142), (140, 141, 142), (143, 144, 146), (144, 145, 146), (147, 148, 150), (148, 149, 150), (151, 152, 154), (152, 153, 154), (155, 156, 158), (156, 157, 158), (159, 160, 162), (160, 161, 162)])
me_0x077041c6_gmdl.polygons.foreach_set('use_smooth', [True] * 172)
_uv = me_0x077041c6_gmdl.uv_layers.new(name='UVMap')
_uv.uv.foreach_set('vector', [0.4453, 0.06866, 0.444, 0.07944, 0.4433, 0.08579, 0.5626, 0.08701, 0.5619, 0.08204, 0.444, 0.07944, 0.444, 0.07944, 0.5619, 0.08204, 0.4453, 0.06866, 0.9719, 0.2098, 0.9727, 0.2081, 0.9774, 0.2021, 0.6391, 0.1207, 0.6161, 0.1006, 0.7554, 0.1343, 0.6161, 0.1006, 0.7557, 0.1175, 0.7554, 0.1343, 0.5541, 0.09284, 0.6161, 0.1006, 0.5517, 0.1119, 0.6056, 0.1199, 0.5517, 0.1119, 0.6161, 0.1006, 0.444, 0.07944, 0.4417, 0.09847, 0.4433, 0.08579, 0.4417, 0.09847, 0.4415, 0.1007, 0.4433, 0.08579, 0.4415, 0.1007, 0.444, 0.07944, 0.4433, 0.08579, 0.444, 0.07944, 0.4453, 0.06866, 0.4433, 0.08579, 0.61, 0.1173, 0.5545, 0.1134, 0.6056, 0.1199, 0.5545, 0.1134, 0.5517, 0.1119, 0.6056, 0.1199, 0.6421, 0.1184, 0.6391, 0.1207, 0.7541, 0.1308, 0.6391, 0.1207, 0.7554, 0.1343, 0.7541, 0.1308, 0.6161, 0.1006, 0.6191, 0.08994, 0.7557, 0.1175, 0.6191, 0.08994, 0.7559, 0.1144, 0.7557, 0.1175, 0.9264, 0.07997, 0.9215, 0.07207, 0.9223, 0.07185, 0.7417, 0.2392, 0.749, 0.2333, 0.7444, 0.2416, 0.7864, 0.1224, 0.7557, 0.1175, 0.8411, 0.1045, 0.7557, 0.1175, 0.8228, 0.09464, 0.8411, 0.1045, 0.7557, 0.1175, 0.7559, 0.1144, 0.8228, 0.09464, 0.7559, 0.1144, 0.8236, 0.09397, 0.8228, 0.09464, 0.8449, 0.09051, 0.9215, 0.07207, 0.8411, 0.1045, 0.8411, 0.1045, 0.9215, 0.07207, 0.9264, 0.07997, 0.8449, 0.09051, 0.8468, 0.08882, 0.9215, 0.07207, 0.8468, 0.08882, 0.9223, 0.07185, 0.9215, 0.07207, 0.9223, 0.07185, 0.8468, 0.08882, 0.9264, 0.07997, 0.8468, 0.08882, 0.8411, 0.1045, 0.9264, 0.07997, 0.7554, 0.1343, 0.8886, 0.1897, 0.7541, 0.1308, 0.8886, 0.1897, 0.8852, 0.1901, 0.7541, 0.1308, 0.6654, 0.1691, 0.6504, 0.1734, 0.6391, 0.1207, 0.6056, 0.1199, 0.6391, 0.1207, 0.6504, 0.1734, 0.6391, 0.1207, 0.6421, 0.1184, 0.6654, 0.1691, 0.61, 0.1173, 0.6499, 0.176, 0.6421, 0.1184, 0.6421, 0.1184, 0.6499, 0.176, 0.6654, 0.1691, 0.6056, 0.1199, 0.6504, 0.1734, 0.61, 0.1173, 0.61, 0.1173, 0.6504, 0.1734, 0.6499, 0.176, 0.6191, 0.08994, 0.6161, 0.1006, 0.5619, 0.08204, 0.5619, 0.08204, 0.6161, 0.1006, 0.5541, 0.09284, 0.7587, 0.02375, 0.7625, 0.03173, 0.7601, 0.02156, 0.61, 0.1173, 0.626, 0.08063, 0.5545, 0.1134, 0.626, 0.08063, 0.5626, 0.08701, 0.5545, 0.1134, 0.6483, 0.0766, 0.5619, 0.08204, 0.6399, 0.06304, 0.6399, 0.06304, 0.5626, 0.08701, 0.626, 0.08063, 0.626, 0.08063, 0.6483, 0.0766, 0.7587, 0.02375, 0.6483, 0.0766, 0.7625, 0.03173, 0.7587, 0.02375, 0.6399, 0.06304, 0.7601, 0.02156, 0.6483, 0.0766, 0.6483, 0.0766, 0.7601, 0.02156, 0.7625, 0.03173, 0.626, 0.08063, 0.7587, 0.02375, 0.6399, 0.06304, 0.6399, 0.06304, 0.7587, 0.02375, 0.7601, 0.02156, 0.9147, 0.2577, 0.9155, 0.2583, 0.9246, 0.2582, 0.9019, 0.1797, 0.8852, 0.1901, 0.9044, 0.1964, 0.8886, 0.1897, 0.9019, 0.1797, 0.9041, 0.1963, 0.9727, 0.2081, 0.9041, 0.1963, 0.9774, 0.2021, 0.9041, 0.1963, 0.9019, 0.1797, 0.9774, 0.2021, 0.9041, 0.1963, 0.9727, 0.2081, 0.9044, 0.1964, 0.9044, 0.1964, 0.9727, 0.2081, 0.9719, 0.2098, 0.9719, 0.2098, 0.9774, 0.2021, 0.9044, 0.1964, 0.9019, 0.1797, 0.9044, 0.1964, 0.9774, 0.2021, 0.9147, 0.2577, 0.8852, 0.1901, 0.9155, 0.2583, 0.8852, 0.1901, 0.8886, 0.1897, 0.9155, 0.2583, 0.9246, 0.2582, 0.9155, 0.2583, 0.9041, 0.1963, 0.8886, 0.1897, 0.9041, 0.1963, 0.9155, 0.2583, 0.9041, 0.1963, 0.9044, 0.1964, 0.9246, 0.2582, 0.8852, 0.1901, 0.9147, 0.2577, 0.9044, 0.1964, 0.9044, 0.1964, 0.9147, 0.2577, 0.9246, 0.2582, 0.6504, 0.1734, 0.6654, 0.1691, 0.7417, 0.2392, 0.6654, 0.1691, 0.749, 0.2333, 0.7417, 0.2392, 0.7417, 0.2392, 0.7444, 0.2416, 0.6504, 0.1734, 0.6499, 0.176, 0.6504, 0.1734, 0.7444, 0.2416, 0.6654, 0.1691, 0.6499, 0.176, 0.749, 0.2333, 0.6499, 0.176, 0.7444, 0.2416, 0.749, 0.2333, 0.7554, 0.1343, 0.7557, 0.1175, 0.7864, 0.1224, 0.7541, 0.1308, 0.8852, 0.1901, 0.7864, 0.1224, 0.7864, 0.1224, 0.8852, 0.1901, 0.9019, 0.1797, 0.7559, 0.1144, 0.7541, 0.1308, 0.7864, 0.1224, 0.5626, 0.08701, 0.444, 0.07944, 0.5545, 0.1134, 0.4415, 0.1007, 0.5545, 0.1134, 0.444, 0.07944, 0.5545, 0.1134, 0.4415, 0.1007, 0.5517, 0.1119, 0.4415, 0.1007, 0.4417, 0.09847, 0.5517, 0.1119, 0.444, 0.07944, 0.5541, 0.09284, 0.4417, 0.09847, 0.5517, 0.1119, 0.4417, 0.09847, 0.5541, 0.09284, 0.5619, 0.08204, 0.5541, 0.09284, 0.4453, 0.06866, 0.5541, 0.09284, 0.444, 0.07944, 0.4453, 0.06866, 0.6421, 0.1184, 0.626, 0.08063, 0.61, 0.1173, 0.7864, 0.1224, 0.8411, 0.1045, 0.7559, 0.1144, 0.7559, 0.1144, 0.8411, 0.1045, 0.8236, 0.09397, 0.8228, 0.09464, 0.8449, 0.09051, 0.8411, 0.1045, 0.8236, 0.09397, 0.8411, 0.1045, 0.8468, 0.08882, 0.8688, 0.03579, 0.8696, 0.03567, 0.8804, 0.03821, 0.8228, 0.09464, 0.8236, 0.09397, 0.8688, 0.03579, 0.8236, 0.09397, 0.8696, 0.03567, 0.8688, 0.03579, 0.8236, 0.09397, 0.8468, 0.08882, 0.8696, 0.03567, 0.8468, 0.08882, 0.8804, 0.03821, 0.8696, 0.03567, 0.8468, 0.08882, 0.8449, 0.09051, 0.8804, 0.03821, 0.8228, 0.09464, 0.8688, 0.03579, 0.8449, 0.09051, 0.8449, 0.09051, 0.8688, 0.03579, 0.8804, 0.03821, 0.7541, 0.1308, 0.7559, 0.1144, 0.6421, 0.1184, 0.7559, 0.1144, 0.6191, 0.08994, 0.6421, 0.1184, 0.6483, 0.0766, 0.6421, 0.1184, 0.6191, 0.08994, 0.6391, 0.1207, 0.6056, 0.1199, 0.6161, 0.1006, 0.6191, 0.08994, 0.5619, 0.08204, 0.6483, 0.0766, 0.5619, 0.08204, 0.5626, 0.08701, 0.6399, 0.06304, 0.626, 0.08063, 0.6421, 0.1184, 0.6483, 0.0766, 0.7554, 0.1343, 0.7864, 0.1224, 0.8886, 0.1897, 0.7864, 0.1224, 0.9019, 0.1797, 0.8886, 0.1897, 0.358, 0.2319, 0.6677, 0.2355, 0.5182, 0.4031, 0.1928, 0.4031, 0.03142, 0.5718, 0.3446, 0.5706, 0.03262, 0.2319, 0.03142, 0.5718, 0.1928, 0.4031, 0.3422, 0.2355, 0.1928, 0.4031, 0.3446, 0.5706, 0.03262, 0.2319, 0.1928, 0.4031, 0.3422, 0.2355, 0.5182, 0.4031, 0.6677, 0.2355, 0.67, 0.5706, 0.3568, 0.5718, 0.5182, 0.4031, 0.67, 0.5706, 0.358, 0.2319, 0.5182, 0.4031, 0.3568, 0.5718, 0.4252, 0.5975, 0.8046, 0.5975, 0.6149, 0.7869, 0.2144, 0.7869, 0.02476, 0.9764, 0.4041, 0.9764, 0.02476, 0.5975, 0.02476, 0.9764, 0.2144, 0.7869, 0.4041, 0.5975, 0.2144, 0.7869, 0.4041, 0.9764, 0.02476, 0.5975, 0.2144, 0.7869, 0.4041, 0.5975, 0.6149, 0.7869, 0.8046, 0.5975, 0.8046, 0.9764, 0.4252, 0.9764, 0.6149, 0.7869, 0.8046, 0.9764, 0.4252, 0.5975, 0.6149, 0.7869, 0.4252, 0.9764, 0.3549, 0.2311, 0.6708, 0.2338, 0.5168, 0.4051, 0.1914, 0.4051, 0.03315, 0.5717, 0.3456, 0.5702, 0.02946, 0.2311, 0.03315, 0.5717, 0.1914, 0.4051, 0.3454, 0.2338, 0.1914, 0.4051, 0.3456, 0.5702, 0.02946, 0.2311, 0.1914, 0.4051, 0.3454, 0.2338, 0.5168, 0.4051, 0.6708, 0.2338, 0.671, 0.5702, 0.3586, 0.5717, 0.5168, 0.4051, 0.671, 0.5702, 0.3549, 0.2311, 0.5168, 0.4051, 0.3586, 0.5717, 0.4252, 0.5975, 0.8046, 0.5975, 0.6149, 0.7869, 0.2144, 0.7869, 0.02476, 0.9764, 0.4041, 0.9764, 0.02476, 0.5975, 0.02476, 0.9764, 0.2144, 0.7869, 0.4041, 0.5975, 0.2144, 0.7869, 0.4041, 0.9764, 0.02476, 0.5975, 0.2144, 0.7869, 0.4041, 0.5975, 0.6149, 0.7869, 0.8046, 0.5975, 0.8046, 0.9764, 0.4252, 0.9764, 0.6149, 0.7869, 0.8046, 0.9764, 0.4252, 0.5975, 0.6149, 0.7869, 0.4252, 0.9764, 0.3589, 0.2363, 0.6709, 0.2339, 0.5179, 0.4026, 0.1925, 0.4026, 0.03347, 0.5738, 0.3454, 0.5697, 0.03347, 0.2363, 0.03347, 0.5738, 0.1925, 0.4026, 0.3455, 0.2339, 0.1925, 0.4026, 0.3454, 0.5697, 0.03347, 0.2363, 0.1925, 0.4026, 0.3455, 0.2339, 0.5179, 0.4026, 0.6709, 0.2339, 0.6708, 0.5697, 0.3589, 0.5738, 0.5179, 0.4026, 0.6708, 0.5697, 0.3589, 0.2363, 0.5179, 0.4026, 0.3589, 0.5738, 0.4252, 0.5975, 0.8046, 0.5975, 0.6149, 0.7869, 0.2144, 0.7869, 0.02476, 0.9764, 0.4041, 0.9764, 0.02476, 0.5975, 0.02476, 0.9764, 0.2144, 0.7869, 0.4041, 0.5975, 0.2144, 0.7869, 0.4041, 0.9764, 0.02476, 0.5975, 0.2144, 0.7869, 0.4041, 0.5975, 0.6149, 0.7869, 0.8046, 0.5975, 0.8046, 0.9764, 0.4252, 0.9764, 0.6149, 0.7869, 0.8046, 0.9764, 0.4252, 0.5975, 0.6149, 0.7869, 0.4252, 0.9764, 0.7103, 0.3095, 0.9556, 0.3125, 0.7093, 0.5617, 0.9556, 0.3125, 0.9576, 0.5607, 0.7093, 0.5617, 0.7103, 0.3095, 0.7093, 0.5617, 0.9556, 0.3125, 0.7093, 0.5617, 0.9576, 0.5607, 0.9556, 0.3125, 0.7103, 0.3095, 0.9556, 0.3125, 0.7093, 0.5617, 0.9556, 0.3125, 0.9576, 0.5607, 0.7093, 0.5617, 0.7103, 0.3095, 0.7093, 0.5617, 0.9556, 0.3125, 0.7093, 0.5617, 0.9576, 0.5607, 0.9556, 0.3125, 0.7103, 0.3095, 0.9556, 0.3125, 0.7093, 0.5617, 0.9556, 0.3125, 0.9576, 0.5607, 0.7093, 0.5617, 0.7103, 0.3095, 0.7093, 0.5617, 0.9556, 0.3125, 0.7093, 0.5617, 0.9576, 0.5607, 0.9556, 0.3125, 0.7103, 0.3095, 0.9556, 0.3125, 0.7093, 0.5617, 0.9556, 0.3125, 0.9576, 0.5607, 0.7093, 0.5617, 0.7103, 0.3095, 0.7093, 0.5617, 0.9556, 0.3125, 0.7093, 0.5617, 0.9576, 0.5607, 0.9556, 0.3125])
me_0x077041c6_gmdl.materials.append(mat_material)
me_0x077041c6_gmdl.use_remesh_fix_poles = True
me_0x077041c6_gmdl.use_remesh_preserve_attributes = False
me_0x077041c6_gmdl.update()
arm_armature_001 = bpy.data.armatures.new('Armature.001')  # bones are not reproduced

# ---- objects
ob_1_l1_f0 = bpy.data.objects.new('1 L1 F0', me_0x07719003_gmdl)
ob_armature = bpy.data.objects.new('Armature', arm_armature_001)
ob_0_687288_l_50_5075_f_50_0194_001 = bpy.data.objects.new('0,687288 L 50,5075 F 50,0194.001', me_0x077041c6_gmdl)

# ---- transforms, parenting, visibility, modifiers, constraints
ob_1_l1_f0.location = (0.0007618, 0.01608, 0.01489)
_vg = ob_1_l1_f0.vertex_groups.new(name='bone-0')
_vg = ob_1_l1_f0.vertex_groups.new(name='bone-1')
_vg = ob_1_l1_f0.vertex_groups.new(name='bone-2')
_vg = ob_1_l1_f0.vertex_groups.new(name='bone-3')
_vg = ob_1_l1_f0.vertex_groups.new(name='bone-4')
_vg = ob_1_l1_f0.vertex_groups.new(name='bone-5')
_vg = ob_1_l1_f0.vertex_groups.new(name='bone-6')
_vg = ob_1_l1_f0.vertex_groups.new(name='bone-7')
_vg = ob_1_l1_f0.vertex_groups.new(name='bone-8')
_vg = ob_1_l1_f0.vertex_groups.new(name='bone-9')
_vg = ob_1_l1_f0.vertex_groups.new(name='bone-10')
_vg = ob_1_l1_f0.vertex_groups.new(name='bone-11')
_vg = ob_1_l1_f0.vertex_groups.new(name='bone-12')
_vg = ob_1_l1_f0.vertex_groups.new(name='bone-13')
_vg = ob_1_l1_f0.vertex_groups.new(name='bone-14')
_vg = ob_1_l1_f0.vertex_groups.new(name='bone-15')
ob_armature.location = (0.0, 0.0, 0.0)
ob_0_687288_l_50_5075_f_50_0194_001.parent = ob_armature
ob_0_687288_l_50_5075_f_50_0194_001.location = (0.0, 0.0, 0.0)
_vg = ob_0_687288_l_50_5075_f_50_0194_001.vertex_groups.new(name='Bone')
for _i, _w in zip([0, 1, 2, 3, 4, 5, 6, 7, 8, 9, 10, 11, 12, 13, 14, 15, 16, 17, 18, 19, 20, 21, 22, 23, 24, 25, 26, 27, 28, 29, 30, 31, 32, 33, 34, 35, 36, 37, 38, 39, 40, 41, 42, 43, 44, 45, 46, 47, 48, 49, 50, 51, 52, 53, 54, 55, 56, 57, 58, 59, 60, 61, 62, 63, 64, 65, 66, 67, 68, 69, 70, 71, 72, 73, 74, 75, 76, 77, 78, 79, 80, 81, 82, 83, 84, 85, 86, 87, 88, 89, 90, 91, 92, 93, 94, 95, 96, 97, 98, 99, 100, 101, 102, 103, 104, 105, 106, 107, 108, 109, 110, 111, 112, 113, 114, 115, 116, 117, 118, 119, 120, 121, 122, 123, 124, 125, 126, 127, 128, 129, 130, 131, 132, 133, 134, 135, 136, 137, 138, 139, 140, 141, 142, 143, 144, 145, 146, 147, 148, 149, 150, 151, 152, 153, 154, 155, 156, 157, 158, 159, 160, 161, 162], [1.0, 1.0, 1.0, 1.0, 0.5, 0.5, 0.0, 0.0, 0.0, 0.0, 0.0, 0.0, 2.503e-06, 0.0, 0.5, 0.5, 1.0, 1.0, 0.5, 0.003942, 0.0, 0.0, 0.0, 0.00384, 0.0, 0.0, 0.0, 0.0, 0.0, 2.321e-09, 0.0, 0.0, 0.0002825, 0.0, 0.001559, 6.038e-05, 0.0, 8.124e-05, 8.124e-05, 0.0, 5.066e-05, 0.0, 0.0, 1.431e-06, 0.5, 0.0, 1.574e-05, 0.0, 9.078e-05, 0.0, 0.0, 0.0, 0.0, 0.0, 0.0, 0.0, 0.0, 0.0, 0.0, 0.0, 0.0, 0.0, 0.0, 1.0, 1.0, 1.0, 0.0, 0.0, 8.106e-06, 8.124e-05, 0.0, 1.904e-07, 0.0, 0.0, 0.0, 8.803e-08, 2.039e-09, 1.159e-05, 0.0, 4.109e-09, 7.314e-07, 0.0, 0.0, 0.0, 0.0, 3.098e-08, 6.263e-10, 0.0, 6.392e-07, 3.197e-08, 3.917e-08, 8.321e-10, 0.0, 0.0, 0.0, 2.376e-08, 4.884e-10, 6.139e-08, 2.565e-06, 7.956e-10, 4.891e-10, 1.182e-10, 0.0, 0.0, 0.0, 7.287e-09, 1.738e-10, 8.174e-09, 0.0, 0.0, 0.0, 0.0, 0.0, 0.0, 0.0, 0.0, 0.0, 0.0, 0.0, 0.0, 0.0, 1.023e-11, 2.457e-08, 0.0, 0.0, 7.102e-08, 2.087e-11, 1.913e-08, 3.497e-06, 0.0, 5.797e-08, 4.94e-11, 5.767e-07, 0.0, 9.456e-09, 2.383e-09, 4.912e-09, 5.11e-10, 6.972e-06, 5.474e-08, 5.735e-08, 0.0, 0.0, 0.0, 0.0, 0.0, 0.0, 1.398e-07, 0.0, 1.697e-06, 0.0, 0.0, 1.505e-07, 0.0, 0.0, 8.859e-09, 0.0, 3.139e-08, 2.4e-07, 0.0, 3.874e-10, 3.06e-10, 0.0]): _vg.add([_i], _w, 'REPLACE')
_vg = ob_0_687288_l_50_5075_f_50_0194_001.vertex_groups.new(name='Bone.001')
for _i, _w in zip([4, 5, 9, 10, 13, 14, 15, 18, 19, 20, 22, 23, 44, 48, 49, 50, 51, 131, 132, 133, 134, 135, 136, 137, 138], [0.5, 0.5, 1.0, 1.0, 1.0, 0.5, 0.5, 0.5, 0.9961, 1.0, 1.0, 0.9962, 0.5, 0.9999, 1.0, 1.0, 1.0, 1.0, 1.0, 1.0, 1.0, 1.0, 1.0, 1.0, 1.0]): _vg.add([_i], _w, 'REPLACE')
_vg = ob_0_687288_l_50_5075_f_50_0194_001.vertex_groups.new(name='Bone.002')
for _i, _w in zip([45, 46, 47, 121, 122, 123, 124, 125, 126, 127, 128, 129, 130], [1.0, 1.0, 1.0, 1.0, 1.0, 1.0, 1.0, 1.0, 1.0, 1.0, 1.0, 1.0, 1.0]): _vg.add([_i], _w, 'REPLACE')
_vg = ob_0_687288_l_50_5075_f_50_0194_001.vertex_groups.new(name='Bone.003')
for _i, _w in zip([28, 29, 30, 41, 42, 43, 62, 103, 111, 112, 113, 114, 115, 116, 117, 118, 119, 120, 147, 148, 149, 150, 151, 152, 153, 154], [0.0, 1.949e-05, 0.0, 1.0, 1.0, 1.0, 0.0, 0.0, 0.0, 0.0, 0.0, 0.0, 0.0, 0.0, 0.0, 0.0, 0.0, 0.0, 1.0, 1.0, 1.0, 1.0, 1.0, 1.0, 1.0, 1.0]): _vg.add([_i], _w, 'REPLACE')
_vg = ob_0_687288_l_50_5075_f_50_0194_001.vertex_groups.new(name='Bone.007')
for _i, _w in zip([11, 12, 21, 24, 33, 70, 139, 140, 141, 142, 143, 144, 145, 146], [1.0, 1.0, 1.0, 1.0, 1.0, 1.0, 1.0, 1.0, 1.0, 1.0, 1.0, 1.0, 1.0, 1.0]): _vg.add([_i], _w, 'REPLACE')
_vg = ob_0_687288_l_50_5075_f_50_0194_001.vertex_groups.new(name='Bone.004')
for _i, _w in zip([31, 32, 34, 35, 37, 38, 69], [1.0, 0.9997, 0.9984, 0.9999, 0.9999, 0.9999, 0.9999]): _vg.add([_i], _w, 'REPLACE')
_vg = ob_0_687288_l_50_5075_f_50_0194_001.vertex_groups.new(name='Bone.005')
_vg.add([25, 26, 27, 36, 81, 82, 83, 84, 85, 86, 87, 88, 89, 90], 1.0, 'REPLACE')
_vg = ob_0_687288_l_50_5075_f_50_0194_001.vertex_groups.new(name='Bone.006')
for _i, _w in zip([66, 67, 68, 71, 72, 73, 74, 75, 76, 77, 78, 79, 80], [1.0, 1.0, 1.0, 1.0, 1.0, 1.0, 1.0, 1.0, 1.0, 1.0, 1.0, 1.0, 1.0]): _vg.add([_i], _w, 'REPLACE')
_vg = ob_0_687288_l_50_5075_f_50_0194_001.vertex_groups.new(name='Bone.008')
for _i, _w in zip([39, 40, 55, 56, 57, 58, 155, 156, 157, 158, 159, 160, 161, 162], [1.0, 0.9999, 1.0, 1.0, 1.0, 1.0, 1.0, 1.0, 1.0, 1.0, 1.0, 1.0, 1.0, 1.0]): _vg.add([_i], _w, 'REPLACE')
_vg = ob_0_687288_l_50_5075_f_50_0194_001.vertex_groups.new(name='Bone.009')
_vg.add([52, 53, 54, 60, 61, 101, 102, 103, 104, 105, 106, 107, 108, 109, 110], 1.0, 'REPLACE')
_vg = ob_0_687288_l_50_5075_f_50_0194_001.vertex_groups.new(name='Bone.010')
for _i, _w in zip([6, 7, 8, 59, 91, 92, 93, 94, 95, 96, 97, 98, 99, 100], [1.0, 1.0, 1.0, 1.0, 1.0, 1.0, 1.0, 1.0, 1.0, 1.0, 1.0, 1.0, 1.0, 1.0]): _vg.add([_i], _w, 'REPLACE')
_vg = ob_0_687288_l_50_5075_f_50_0194_001.vertex_groups.new(name='Bone.013')
for _i, _w in zip([28, 29, 30, 62, 111, 112, 113, 114, 115, 116, 117, 118, 119, 120], [1.0, 1.0, 1.0, 1.0, 1.0, 1.0, 1.0, 1.0, 1.0, 1.0, 1.0, 1.0, 1.0, 1.0]): _vg.add([_i], _w, 'REPLACE')
_m = ob_0_687288_l_50_5075_f_50_0194_001.modifiers.new('Armature', 'ARMATURE')
_m.object = ob_armature

# ---- collection membership
scene.collection.objects.link(ob_1_l1_f0)
col_collection_2.objects.link(ob_armature)
col_collection_2.objects.link(ob_0_687288_l_50_5075_f_50_0194_001)

# ---- scene / render settings (as saved in the file)
scene.frame_start = 1; scene.frame_end = 250; scene.frame_set(30)
scene.render.engine = 'BLENDER_EEVEE_NEXT'
scene.cycles.sampling_pattern = 'TABULATED_SOBOL'
scene.cycles.use_light_tree = False
scene.view_settings.view_transform = 'Filmic'
bpy.context.view_layer.update()

# ---- added for rendering (the .blend has no active camera and no usable light): camera, sun
cam_auto = bpy.data.cameras.new('AutoCamera')
cam_auto.lens = 50.0
cam_auto.sensor_width = 36.0
cam_auto.clip_end = 1000.0
ob_auto_camera = bpy.data.objects.new('AutoCamera', cam_auto)
scene.collection.objects.link(ob_auto_camera)
ob_auto_camera.location = (5.00171, -7.70075, 4.27413)
ob_auto_camera.rotation_euler = (1.09748, -7.21219e-08, 0.694738)
scene.camera = ob_auto_camera
light_auto_sun = bpy.data.lights.new('AutoSun', 'SUN')
light_auto_sun.energy = 3.0
light_auto_sun.angle = 0.0523599
ob_auto_sun = bpy.data.objects.new('AutoSun', light_auto_sun)
scene.collection.objects.link(ob_auto_sun)
ob_auto_sun.rotation_euler = (0.872665, 0.174533, 0.523599)
bpy.context.view_layer.update()
